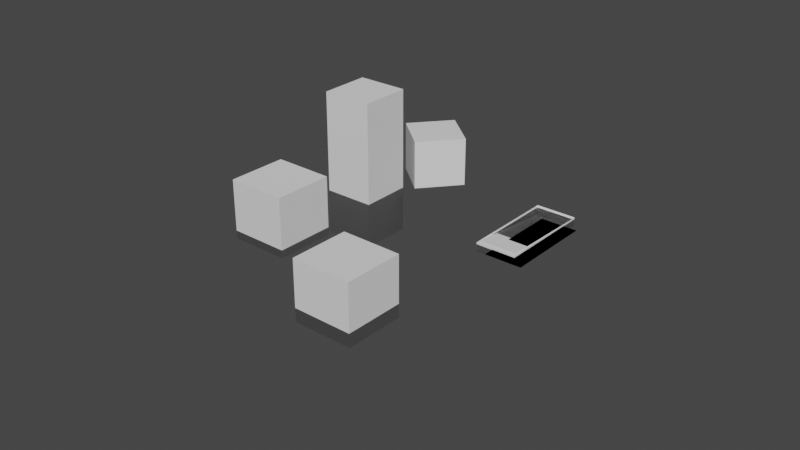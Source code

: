 # Source: cityHub.blend  (saved by Blender 2.82.7; exported with 4.5.12 LTS)
import bpy
from mathutils import Matrix  # noqa: F401  (used for matrix-valued properties, if any)

bpy.ops.wm.read_factory_settings(use_empty=True)
scene = bpy.context.scene
scene.name = 'Scene'

# ---- images (referenced by path relative to the original .blend; pixels are not part of the script)
import os
ASSET_DIR = os.environ.get("B2B_ASSET_DIR", "")  # directory of the original .blend (textures are referenced by path, not embedded)
HERE = os.path.dirname(os.path.abspath(__file__))  # packed textures are extracted next to this script under _unpacked/

def load_image(name, relpath, width, height, colorspace="sRGB"):
    """Load a texture the original file referenced (path relative to the .blend, or extracted next to this script)."""
    p = next((c for c in (os.path.join(HERE, relpath), os.path.join(ASSET_DIR, relpath)) if relpath and os.path.exists(c)), "")
    if p:
        img = bpy.data.images.load(p, check_existing=True)
        img.name = name
    else:  # same state as the original file: an image datablock whose file is absent (Cycles renders it pink)
        img = bpy.data.images.new(name, width, height)
        img.source = "FILE"
        img.filepath = "//" + (relpath or name)
    img.colorspace_settings.name = colorspace
    return img
img_testtexture_png = load_image('testTexture.png', 'testTexture.png', 1024, 1024, 'sRGB')
img_testtre_png = load_image('testTre.png', 'testTre.png', 1024, 1024, 'sRGB')

# ---- materials (node trees are filled in below, after node groups)
mat_material_001 = bpy.data.materials.new('Material.001')
mat_material_001.use_transparent_shadow = False
mat_material_002 = bpy.data.materials.new('Material.002')
mat_material_002.use_transparent_shadow = False

# ---- material node trees
mat_material_001.use_nodes = True; mat_material_001.node_tree.nodes.clear()
_N = mat_material_001.node_tree.nodes; _L = mat_material_001.node_tree.links
n0 = _N.new('ShaderNodeOutputMaterial'); n0.name = 'Material Output'; n0.location = (460, 324)
n1 = _N.new('ShaderNodeBsdfPrincipled'); n1.name = 'Principled BSDF'; n1.location = (170, 324)
n1.distribution = 'GGX'
n1.subsurface_method = 'BURLEY'
n1.inputs[3].default_value = 1.45
n1.inputs[27].default_value = (0.0, 0.0, 0.0, 1.0)
n1.inputs[28].default_value = 1.0
n2 = _N.new('ShaderNodeTexImage'); n2.name = 'Image Texture'; n2.location = (-199, 285)
n2.image = img_testtexture_png
_L.new(n1.outputs[0], n0.inputs[0])
_L.new(n2.outputs[0], n1.inputs[0])
_L.new(n1.outputs[0], n0.inputs[1])
n0.is_active_output = True
mat_material_002.use_nodes = True; mat_material_002.node_tree.nodes.clear()
_N = mat_material_002.node_tree.nodes; _L = mat_material_002.node_tree.links
n0 = _N.new('ShaderNodeOutputMaterial'); n0.name = 'Material Output'; n0.location = (300, 300)
n1 = _N.new('ShaderNodeBsdfPrincipled'); n1.name = 'Principled BSDF'; n1.location = (10, 300)
n1.distribution = 'GGX'
n1.subsurface_method = 'BURLEY'
n1.inputs[3].default_value = 1.45
n1.inputs[27].default_value = (0.0, 0.0, 0.0, 1.0)
n1.inputs[28].default_value = 1.0
n2 = _N.new('ShaderNodeTexImage'); n2.name = 'Image Texture'; n2.location = (-268, 284)
n2.image = img_testtre_png
_L.new(n1.outputs[0], n0.inputs[0])
_L.new(n2.outputs[0], n1.inputs[0])
_L.new(n1.outputs[0], n0.inputs[1])
n0.is_active_output = True

# ---- world
world_world = bpy.data.worlds.new('World'); scene.world = world_world
world_world.use_nodes = True; world_world.node_tree.nodes.clear()
_N = world_world.node_tree.nodes; _L = world_world.node_tree.links
n0 = _N.new('ShaderNodeOutputWorld'); n0.name = 'World Output'; n0.location = (300, 300)
n1 = _N.new('ShaderNodeBackground'); n1.name = 'Background'; n1.location = (10, 300)
n1.inputs[0].default_value = (0.05088, 0.05088, 0.05088, 1.0)
_L.new(n1.outputs[0], n0.inputs[0])
n0.is_active_output = True
world_world.color = (0.05088, 0.05088, 0.05088)
world_world.use_sun_shadow = False
world_world.sun_shadow_jitter_overblur = 0.0

# ---- meshes
me_cylinder = bpy.data.meshes.new('Cylinder')
me_cylinder.from_pydata([(22.07, 53.52, -22.23), (18.43, 44.49, -0.01587), (53.1, 22.17, -22.23), (44.49, 18.43, -0.01587), (53.52, -22.17, -22.23), (44.49, -18.43, -0.01587), (22.17, -53.52, -22.23), (18.43, -44.49, -0.01587), (-22.17, -53.52, -22.23), (-18.43, -44.49, -0.01587), (-53.52, -22.17, -22.23), (-44.49, -18.43, -0.01587), (-53.52, 22.17, -22.23), (-44.49, 18.43, -0.01587), (-22.17, 53.52, -22.23), (-18.43, 44.49, -0.01587), (46.29, 19.18, -4.378), (48.1, 19.92, -8.84), (49.91, 20.67, -13.3), (51.71, 21.42, -17.76), (53.52, 13.3, -22.23), (53.52, 4.434, -22.23), (53.52, -4.434, -22.23), (53.52, -13.3, -22.23), (44.49, -11.06, -0.01587), (44.49, -3.686, -0.01587), (44.49, 3.686, -0.01587), (44.49, 11.06, -0.01587), (46.29, -19.18, -4.378), (48.1, -19.92, -8.84), (49.91, -20.67, -13.3), (51.71, -21.42, -17.76), (-46.29, -19.18, -4.378), (-48.1, -19.92, -8.84), (-49.91, -20.67, -13.3), (-51.71, -21.42, -17.76), (-53.52, -13.3, -22.23), (-53.52, -4.434, -22.23), (-53.52, 4.434, -22.23), (-53.52, 13.3, -22.23), (-44.49, 11.06, -0.01587), (-44.49, 3.686, -0.01587), (-44.49, -3.686, -0.01587), (-44.49, -11.06, -0.01587), (-46.29, 19.18, -4.378), (-48.1, 19.92, -8.84), (-49.91, 20.67, -13.3), (-51.71, 21.42, -17.76), (-51.71, -12.85, -17.76), (-51.71, -4.284, -17.76), (-51.71, 4.284, -17.76), (-51.71, 12.85, -17.76), (-49.91, -12.4, -13.3), (-49.91, -4.134, -13.3), (-49.91, 4.134, -13.3), (-49.91, 12.4, -13.3), (-48.1, -11.95, -8.84), (-48.1, -3.985, -8.84), (-48.1, 3.985, -8.84), (-48.1, 11.95, -8.84), (-46.29, -11.51, -4.378), (-46.29, -3.835, -4.378), (-46.29, 3.835, -4.378), (-46.29, 11.51, -4.378), (51.71, 12.85, -17.76), (51.71, 4.284, -17.76), (51.71, -4.284, -17.76), (51.71, -12.85, -17.76), (49.91, 12.4, -13.3), (49.91, 4.134, -13.3), (49.91, -4.134, -13.3), (49.91, -12.4, -13.3), (48.1, 11.95, -8.84), (48.1, 3.985, -8.84), (48.1, -3.985, -8.84), (48.1, -11.95, -8.84), (46.29, 11.51, -4.378), (46.29, 3.835, -4.378), (46.29, -3.835, -4.378), (46.29, -11.51, -4.378), (52.37, -3.686, 0.1554), (52.37, 3.686, 0.1554), (-52.37, 3.686, 0.1554), (-52.37, -3.686, 0.1554), (-52.52, -3.766, -4.206), (-52.52, 3.766, -4.206), (52.78, 3.766, -4.206), (52.78, -3.766, -4.206), (19.18, -46.29, -4.378), (19.92, -48.1, -8.84), (20.67, -49.91, -13.3), (21.42, -51.71, -17.76), (13.3, -53.52, -22.23), (4.434, -53.52, -22.23), (-4.434, -53.52, -22.23), (-13.3, -53.52, -22.23), (-11.06, -44.49, -0.01587), (-3.686, -44.49, -0.01587), (3.686, -44.49, -0.01587), (11.06, -44.49, -0.01587), (-19.18, -46.29, -4.378), (-19.92, -48.1, -8.84), (-20.67, -49.91, -13.3), (-21.42, -51.71, -17.76), (12.85, -51.71, -17.76), (4.284, -51.71, -17.76), (-4.284, -51.71, -17.76), (-12.85, -51.71, -17.76), (12.4, -49.91, -13.3), (4.134, -49.91, -13.3), (-4.134, -49.91, -13.3), (-12.4, -49.91, -13.3), (11.95, -48.1, -8.84), (3.985, -48.1, -8.84), (-3.985, -48.1, -8.84), (-11.95, -48.1, -8.84), (11.51, -46.29, -4.378), (3.835, -46.29, -4.378), (-3.835, -46.29, -4.378), (-11.51, -46.29, -4.378), (21.34, 51.71, -17.76), (20.61, 49.91, -13.3), (19.88, 48.1, -8.84), (19.16, 46.29, -4.378), (-19.18, 46.29, -4.378), (-19.92, 48.1, -8.84), (-20.67, 49.91, -13.3), (-21.42, 51.71, -17.76), (-13.32, 53.52, -22.23), (-4.473, 53.52, -22.23), (4.375, 53.52, -22.23), (13.22, 53.52, -22.23), (11.06, 44.49, -0.01587), (3.686, 44.49, -0.01587), (-3.686, 44.49, -0.01587), (-11.06, 44.49, -0.01587), (-12.87, 51.71, -17.76), (-4.316, 51.71, -17.76), (4.237, 51.71, -17.76), (12.79, 51.71, -17.76), (-12.42, 49.91, -13.3), (-4.158, 49.91, -13.3), (4.099, 49.91, -13.3), (12.36, 49.91, -13.3), (-11.96, 48.1, -8.84), (-4.001, 48.1, -8.84), (3.961, 48.1, -8.84), (11.92, 48.1, -8.84), (-11.51, 46.29, -4.378), (-3.843, 46.29, -4.378), (3.823, 46.29, -4.378), (11.49, 46.29, -4.378), (-3.686, -55.85, 0.231), (3.686, -55.85, 0.231), (3.714, -55.84, -4.131), (-3.714, -55.84, -4.131), (3.686, 55.85, 0.231), (-3.686, 55.85, 0.231), (-3.722, 55.84, -4.131), (3.703, 55.84, -4.131), (53.52, 4.434, -22.23), (44.49, 3.686, -0.01587), (-53.52, 4.434, -22.23), (-44.49, 3.686, -0.01587), (-51.71, 4.284, -17.76), (-49.91, 4.134, -13.3), (-48.1, 3.985, -8.84), (-46.29, 3.835, -4.378), (51.71, 4.284, -17.76), (49.91, 4.134, -13.3), (48.1, 3.985, -8.84), (46.29, 3.835, -4.378), (31.46, 31.46, -0.01587), (24.94, 37.97, -0.01587), (22.07, 53.52, -22.23), (18.43, 44.49, 0.08446), (53.1, 22.17, -22.23), (44.49, 18.43, 0.08446), (53.52, -22.17, -22.23), (44.49, -18.43, 0.08446), (22.17, -53.52, -22.23), (18.43, -44.49, 0.08446), (-22.17, -53.52, -22.23), (-18.43, -44.49, 0.08446), (-53.52, -22.17, -22.23), (-44.49, -18.43, 0.08446), (-53.52, 22.17, -22.23), (-44.49, 18.43, 0.08446), (-22.17, 53.52, -22.23), (-18.43, 44.49, 0.08446), (46.29, 19.18, -4.378), (48.1, 19.92, -8.84), (49.91, 20.67, -13.3), (51.71, 21.42, -17.76), (46.29, -19.18, -4.378), (48.1, -19.92, -8.84), (49.91, -20.67, -13.3), (51.71, -21.42, -17.76), (-46.29, -19.18, -4.378), (-48.1, -19.92, -8.84), (-49.91, -20.67, -13.3), (-51.71, -21.42, -17.76), (-46.29, 19.18, -4.378), (-48.1, 19.92, -8.84), (-49.91, 20.67, -13.3), (-51.71, 21.42, -17.76), (19.18, -46.29, -4.378), (19.92, -48.1, -8.84), (20.67, -49.91, -13.3), (21.42, -51.71, -17.76), (-19.18, -46.29, -4.378), (-19.92, -48.1, -8.84), (-20.67, -49.91, -13.3), (-21.42, -51.71, -17.76), (21.34, 51.71, -17.76), (20.61, 49.91, -13.3), (19.88, 48.1, -8.84), (19.16, 46.29, -4.378), (-19.18, 46.29, -4.378), (-19.92, 48.1, -8.84), (-20.67, 49.91, -13.3), (-21.42, 51.71, -17.76), (37.59, 37.84, -22.23)], [], [(79, 24, 5, 28), (119, 96, 9, 100), (63, 40, 13, 44), (151, 132, 1, 123), (36, 23, 4, 6, 92, 93, 94, 95, 8, 10), (0, 2, 20, 39, 12, 14, 128, 129, 130, 131), (162, 160, 21, 38), (38, 21, 22, 37), (37, 22, 23, 36), (39, 51, 47, 12), (51, 55, 46, 47), (55, 59, 45, 46), (59, 63, 44, 45), (10, 35, 48, 36), (36, 48, 49, 37), (37, 49, 50, 38), (162, 164, 51, 39), (35, 34, 52, 48), (48, 52, 53, 49), (49, 53, 54, 50), (164, 165, 55, 51), (34, 33, 56, 52), (52, 56, 57, 53), (53, 57, 58, 54), (165, 166, 59, 55), (33, 32, 60, 56), (56, 60, 61, 57), (57, 61, 62, 58), (166, 167, 63, 59), (32, 11, 43, 60), (60, 43, 42, 61), (62, 61, 84, 85), (167, 163, 40, 63), (23, 67, 31, 4), (67, 71, 30, 31), (71, 75, 29, 30), (75, 79, 28, 29), (2, 19, 64, 20), (160, 168, 65, 21), (21, 65, 66, 22), (22, 66, 67, 23), (19, 18, 68, 64), (168, 169, 69, 65), (65, 69, 70, 66), (66, 70, 71, 67), (18, 17, 72, 68), (169, 170, 73, 69), (69, 73, 74, 70), (70, 74, 75, 71), (17, 16, 76, 72), (170, 171, 77, 73), (73, 77, 78, 74), (74, 78, 79, 75), (16, 3, 27, 76), (171, 161, 26, 77), (77, 26, 81, 86), (78, 25, 24, 79), (84, 83, 82, 85), (86, 81, 80, 87), (41, 62, 85, 82), (78, 77, 86, 87), (25, 78, 87, 80), (61, 42, 83, 84), (95, 107, 103, 8), (107, 111, 102, 103), (111, 115, 101, 102), (115, 119, 100, 101), (6, 91, 104, 92), (92, 104, 105, 93), (93, 105, 106, 94), (94, 106, 107, 95), (91, 90, 108, 104), (104, 108, 109, 105), (105, 109, 110, 106), (106, 110, 111, 107), (90, 89, 112, 108), (108, 112, 113, 109), (109, 113, 114, 110), (110, 114, 115, 111), (89, 88, 116, 112), (112, 116, 117, 113), (113, 117, 118, 114), (114, 118, 119, 115), (88, 7, 99, 116), (116, 99, 98, 117), (149, 134, 157, 158), (118, 97, 96, 119), (131, 139, 120, 0), (139, 143, 121, 120), (143, 147, 122, 121), (147, 151, 123, 122), (14, 127, 136, 128), (128, 136, 137, 129), (129, 137, 138, 130), (130, 138, 139, 131), (127, 126, 140, 136), (136, 140, 141, 137), (137, 141, 142, 138), (138, 142, 143, 139), (126, 125, 144, 140), (140, 144, 145, 141), (141, 145, 146, 142), (142, 146, 147, 143), (125, 124, 148, 144), (144, 148, 149, 145), (145, 149, 150, 146), (146, 150, 151, 147), (124, 15, 135, 148), (148, 135, 134, 149), (118, 117, 154, 155), (150, 133, 132, 151), (154, 153, 152, 155), (158, 157, 156, 159), (163, 161, 27, 3, 172, 173, 1, 132, 133, 156, 157, 134, 135, 15, 13, 40), (97, 118, 155, 152), (150, 149, 158, 159), (133, 150, 159, 156), (117, 98, 153, 154), (41, 82, 83, 42, 43, 11, 9, 96, 97, 152, 153, 98, 99, 7, 5, 24, 25, 80, 81, 26, 161, 163), (76, 27, 161, 171), (72, 76, 171, 170), (68, 72, 170, 169), (64, 68, 169, 168), (20, 64, 168, 160), (62, 41, 163, 167), (58, 62, 167, 166), (54, 58, 166, 165), (50, 54, 165, 164), (38, 50, 164, 162), (39, 20, 160, 162), (174, 214, 215, 216, 217, 175, 177, 190, 191, 192, 193, 176, 222), (178, 197, 196, 195, 194, 179, 181, 206, 207, 208, 209, 180), (182, 213, 212, 211, 210, 183, 185, 198, 199, 200, 201, 184), (186, 205, 204, 203, 202, 187, 189, 218, 219, 220, 221, 188)])
me_cylinder.polygons.foreach_set('material_index', [0, 0, 0, 0, 0, 0, 0, 0, 0, 0, 0, 0, 0, 0, 0, 0, 0, 0, 0, 0, 0, 0, 0, 0, 0, 0, 0, 0, 0, 0, 0, 0, 0, 0, 0, 0, 0, 0, 0, 0, 0, 0, 0, 0, 0, 0, 0, 0, 0, 0, 0, 0, 0, 0, 0, 0, 0, 0, 0, 0, 0, 0, 0, 0, 0, 0, 0, 0, 0, 0, 0, 0, 0, 0, 0, 0, 0, 0, 0, 0, 0, 0, 0, 0, 0, 0, 0, 0, 0, 0, 0, 0, 0, 0, 0, 0, 0, 0, 0, 0, 0, 0, 0, 0, 0, 0, 0, 0, 0, 0, 0, 0, 0, 0, 0, 0, 0, 0, 0, 0, 0, 0, 0, 0, 0, 0, 0, 0, 0, 0, 1, 1, 1, 1])
_uv = me_cylinder.uv_layers.new(name='UVMap')
_uv.uv.foreach_set('vector', [0.775, 0.9, 0.775, 1.0, 0.75, 1.0, 0.75, 0.9, 0.525, 0.9, 0.525, 1.0, 0.5, 1.0, 0.5, 0.9, 0.275, 0.9, 0.275, 1.0, 0.25, 1.0, 0.25, 0.9, 0.025, 0.9, 0.025, 1.0, 0.0, 1.0, 0.0, 0.9, 0.5662, 0.1142, 0.9759, 0.2839, 0.99, 0.25, 0.9197, 0.08029, 0.8858, 0.06624, 0.8518, 0.05218, 0.8179, 0.03812, 0.7839, 0.02406, 0.75, 0.01, 0.5803, 0.08029, 0.75, 0.49, 0.9197, 0.4197, 0.9338, 0.3858, 0.5241, 0.2161, 0.51, 0.25, 0.5803, 0.4197, 0.6142, 0.4338, 0.6482, 0.4478, 0.6821, 0.4619, 0.7161, 0.4759, 0.5381, 0.1821, 0.9478, 0.3518, 0.9478, 0.3518, 0.5381, 0.1821, 0.5381, 0.1821, 0.9478, 0.3518, 0.9619, 0.3179, 0.5522, 0.1482, 0.5522, 0.1482, 0.9619, 0.3179, 0.9759, 0.2839, 0.5662, 0.1142, 0.275, 0.5, 0.275, 0.6, 0.25, 0.6, 0.25, 0.5, 0.275, 0.6, 0.275, 0.7, 0.25, 0.7, 0.25, 0.6, 0.275, 0.7, 0.275, 0.8, 0.25, 0.8, 0.25, 0.7, 0.275, 0.8, 0.275, 0.9, 0.25, 0.9, 0.25, 0.8, 0.375, 0.5, 0.375, 0.6, 0.35, 0.6, 0.35, 0.5, 0.35, 0.5, 0.35, 0.6, 0.325, 0.6, 0.325, 0.5, 0.325, 0.5, 0.325, 0.6, 0.3, 0.6, 0.3, 0.5, 0.3, 0.5, 0.3, 0.6, 0.275, 0.6, 0.275, 0.5, 0.375, 0.6, 0.375, 0.7, 0.35, 0.7, 0.35, 0.6, 0.35, 0.6, 0.35, 0.7, 0.325, 0.7, 0.325, 0.6, 0.325, 0.6, 0.325, 0.7, 0.3, 0.7, 0.3, 0.6, 0.3, 0.6, 0.3, 0.7, 0.275, 0.7, 0.275, 0.6, 0.375, 0.7, 0.375, 0.8, 0.35, 0.8, 0.35, 0.7, 0.35, 0.7, 0.35, 0.8, 0.325, 0.8, 0.325, 0.7, 0.325, 0.7, 0.325, 0.8, 0.3, 0.8, 0.3, 0.7, 0.3, 0.7, 0.3, 0.8, 0.275, 0.8, 0.275, 0.7, 0.375, 0.8, 0.375, 0.9, 0.35, 0.9, 0.35, 0.8, 0.35, 0.8, 0.35, 0.9, 0.325, 0.9, 0.325, 0.8, 0.325, 0.8, 0.325, 0.9, 0.3, 0.9, 0.3, 0.8, 0.3, 0.8, 0.3, 0.9, 0.275, 0.9, 0.275, 0.8, 0.375, 0.9, 0.375, 1.0, 0.35, 1.0, 0.35, 0.9, 0.35, 0.9, 0.35, 1.0, 0.325, 1.0, 0.325, 0.9, 0.3, 0.9, 0.325, 0.9, 0.325, 0.9, 0.3, 0.9, 0.3, 0.9, 0.3, 1.0, 0.275, 1.0, 0.275, 0.9, 0.775, 0.5, 0.775, 0.6, 0.75, 0.6, 0.75, 0.5, 0.775, 0.6, 0.775, 0.7, 0.75, 0.7, 0.75, 0.6, 0.775, 0.7, 0.775, 0.8, 0.75, 0.8, 0.75, 0.7, 0.775, 0.8, 0.775, 0.9, 0.75, 0.9, 0.75, 0.8, 0.875, 0.5, 0.875, 0.6, 0.85, 0.6, 0.85, 0.5, 0.825, 0.5, 0.825, 0.6, 0.825, 0.6, 0.825, 0.5, 0.825, 0.5, 0.825, 0.6, 0.8, 0.6, 0.8, 0.5, 0.8, 0.5, 0.8, 0.6, 0.775, 0.6, 0.775, 0.5, 0.875, 0.6, 0.875, 0.7, 0.85, 0.7, 0.85, 0.6, 0.825, 0.6, 0.825, 0.7, 0.825, 0.7, 0.825, 0.6, 0.825, 0.6, 0.825, 0.7, 0.8, 0.7, 0.8, 0.6, 0.8, 0.6, 0.8, 0.7, 0.775, 0.7, 0.775, 0.6, 0.875, 0.7, 0.875, 0.8, 0.85, 0.8, 0.85, 0.7, 0.825, 0.7, 0.825, 0.8, 0.825, 0.8, 0.825, 0.7, 0.825, 0.7, 0.825, 0.8, 0.8, 0.8, 0.8, 0.7, 0.8, 0.7, 0.8, 0.8, 0.775, 0.8, 0.775, 0.7, 0.875, 0.8, 0.875, 0.9, 0.85, 0.9, 0.85, 0.8, 0.825, 0.8, 0.825, 0.9, 0.825, 0.9, 0.825, 0.8, 0.825, 0.8, 0.825, 0.9, 0.8, 0.9, 0.8, 0.8, 0.8, 0.8, 0.8, 0.9, 0.775, 0.9, 0.775, 0.8, 0.875, 0.9, 0.875, 1.0, 0.85, 1.0, 0.85, 0.9, 0.825, 0.9, 0.825, 1.0, 0.825, 1.0, 0.825, 0.9, 0.825, 0.9, 0.825, 1.0, 0.825, 1.0, 0.825, 0.9, 0.8, 0.9, 0.8, 1.0, 0.775, 1.0, 0.775, 0.9, 0.325, 0.9, 0.325, 1.0, 0.3, 1.0, 0.3, 0.9, 0.825, 0.9, 0.825, 1.0, 0.8, 1.0, 0.8, 0.9, 0.3, 1.0, 0.3, 0.9, 0.3, 0.9, 0.3, 1.0, 0.8, 0.9, 0.825, 0.9, 0.825, 0.9, 0.8, 0.9, 0.8, 1.0, 0.8, 0.9, 0.8, 0.9, 0.8, 1.0, 0.325, 0.9, 0.325, 1.0, 0.325, 1.0, 0.325, 0.9, 0.525, 0.5, 0.525, 0.6, 0.5, 0.6, 0.5, 0.5, 0.525, 0.6, 0.525, 0.7, 0.5, 0.7, 0.5, 0.6, 0.525, 0.7, 0.525, 0.8, 0.5, 0.8, 0.5, 0.7, 0.525, 0.8, 0.525, 0.9, 0.5, 0.9, 0.5, 0.8, 0.625, 0.5, 0.625, 0.6, 0.6, 0.6, 0.6, 0.5, 0.6, 0.5, 0.6, 0.6, 0.575, 0.6, 0.575, 0.5, 0.575, 0.5, 0.575, 0.6, 0.55, 0.6, 0.55, 0.5, 0.55, 0.5, 0.55, 0.6, 0.525, 0.6, 0.525, 0.5, 0.625, 0.6, 0.625, 0.7, 0.6, 0.7, 0.6, 0.6, 0.6, 0.6, 0.6, 0.7, 0.575, 0.7, 0.575, 0.6, 0.575, 0.6, 0.575, 0.7, 0.55, 0.7, 0.55, 0.6, 0.55, 0.6, 0.55, 0.7, 0.525, 0.7, 0.525, 0.6, 0.625, 0.7, 0.625, 0.8, 0.6, 0.8, 0.6, 0.7, 0.6, 0.7, 0.6, 0.8, 0.575, 0.8, 0.575, 0.7, 0.575, 0.7, 0.575, 0.8, 0.55, 0.8, 0.55, 0.7, 0.55, 0.7, 0.55, 0.8, 0.525, 0.8, 0.525, 0.7, 0.625, 0.8, 0.625, 0.9, 0.6, 0.9, 0.6, 0.8, 0.6, 0.8, 0.6, 0.9, 0.575, 0.9, 0.575, 0.8, 0.575, 0.8, 0.575, 0.9, 0.55, 0.9, 0.55, 0.8, 0.55, 0.8, 0.55, 0.9, 0.525, 0.9, 0.525, 0.8, 0.625, 0.9, 0.625, 1.0, 0.6, 1.0, 0.6, 0.9, 0.6, 0.9, 0.6, 1.0, 0.575, 1.0, 0.575, 0.9, 0.075, 0.9, 0.075, 1.0, 0.075, 1.0, 0.075, 0.9, 0.55, 0.9, 0.55, 1.0, 0.525, 1.0, 0.525, 0.9, 0.025, 0.5, 0.025, 0.6, 0.0, 0.6, 0.0, 0.5, 0.025, 0.6, 0.025, 0.7, 0.0, 0.7, 0.0, 0.6, 0.025, 0.7, 0.025, 0.8, 0.0, 0.8, 0.0, 0.7, 0.025, 0.8, 0.025, 0.9, 0.0, 0.9, 0.0, 0.8, 0.125, 0.5, 0.125, 0.6, 0.1, 0.6, 0.1, 0.5, 0.1, 0.5, 0.1, 0.6, 0.075, 0.6, 0.075, 0.5, 0.075, 0.5, 0.075, 0.6, 0.05, 0.6, 0.05, 0.5, 0.05, 0.5, 0.05, 0.6, 0.025, 0.6, 0.025, 0.5, 0.125, 0.6, 0.125, 0.7, 0.1, 0.7, 0.1, 0.6, 0.1, 0.6, 0.1, 0.7, 0.075, 0.7, 0.075, 0.6, 0.075, 0.6, 0.075, 0.7, 0.05, 0.7, 0.05, 0.6, 0.05, 0.6, 0.05, 0.7, 0.025, 0.7, 0.025, 0.6, 0.125, 0.7, 0.125, 0.8, 0.1, 0.8, 0.1, 0.7, 0.1, 0.7, 0.1, 0.8, 0.075, 0.8, 0.075, 0.7, 0.075, 0.7, 0.075, 0.8, 0.05, 0.8, 0.05, 0.7, 0.05, 0.7, 0.05, 0.8, 0.025, 0.8, 0.025, 0.7, 0.125, 0.8, 0.125, 0.9, 0.1, 0.9, 0.1, 0.8, 0.1, 0.8, 0.1, 0.9, 0.075, 0.9, 0.075, 0.8, 0.075, 0.8, 0.075, 0.9, 0.05, 0.9, 0.05, 0.8, 0.05, 0.8, 0.05, 0.9, 0.025, 0.9, 0.025, 0.8, 0.125, 0.9, 0.125, 1.0, 0.1, 1.0, 0.1, 0.9, 0.1, 0.9, 0.1, 1.0, 0.075, 1.0, 0.075, 0.9, 0.55, 0.9, 0.575, 0.9, 0.575, 0.9, 0.55, 0.9, 0.05, 0.9, 0.05, 1.0, 0.025, 1.0, 0.025, 0.9, 0.575, 0.9, 0.575, 1.0, 0.55, 1.0, 0.55, 0.9, 0.075, 0.9, 0.075, 1.0, 0.05, 1.0, 0.05, 0.9, -4.291, -1.052, 4.985, 2.791, 4.667, 3.559, 4.349, 4.328, 2.428, 5.124, 1.467, 5.522, 0.5062, 5.92, -0.2623, 5.601, -1.031, 5.283, -1.031, 5.283, -1.799, 4.965, -1.799, 4.965, -2.568, 4.646, -3.336, 4.328, -4.928, 0.4854, -4.61, -0.2831, 0.55, 1.0, 0.55, 0.9, 0.55, 0.9, 0.55, 1.0, 0.05, 0.9, 0.075, 0.9, 0.075, 0.9, 0.05, 0.9, 0.05, 1.0, 0.05, 0.9, 0.05, 0.9, 0.05, 1.0, 0.575, 0.9, 0.575, 1.0, 0.575, 1.0, 0.575, 0.9, -4.291, -1.052, -4.291, -1.052, -3.973, -1.82, -3.973, -1.82, -3.655, -2.589, -3.336, -3.357, 0.5062, -4.949, 1.275, -4.63, 2.043, -4.312, 2.043, -4.312, 2.812, -3.994, 2.812, -3.994, 3.58, -3.675, 4.349, -3.357, 5.94, 0.4854, 5.622, 1.254, 5.304, 2.022, 5.304, 2.022, 4.985, 2.791, 4.985, 2.791, 4.985, 2.791, -4.291, -1.052, 0.85, 0.9, 0.85, 1.0, 0.825, 1.0, 0.825, 0.9, 0.85, 0.8, 0.85, 0.9, 0.825, 0.9, 0.825, 0.8, 0.85, 0.7, 0.85, 0.8, 0.825, 0.8, 0.825, 0.7, 0.85, 0.6, 0.85, 0.7, 0.825, 0.7, 0.825, 0.6, 0.85, 0.5, 0.85, 0.6, 0.825, 0.6, 0.825, 0.5, 0.3, 0.9, 0.3, 1.0, 0.3, 1.0, 0.3, 0.9, 0.3, 0.8, 0.3, 0.9, 0.3, 0.9, 0.3, 0.8, 0.3, 0.7, 0.3, 0.8, 0.3, 0.8, 0.3, 0.7, 0.3, 0.6, 0.3, 0.7, 0.3, 0.7, 0.3, 0.6, 0.3, 0.5, 0.3, 0.6, 0.3, 0.6, 0.3, 0.5, 0.5241, 0.2161, 0.9338, 0.3858, 0.9478, 0.3518, 0.5381, 0.1821, 0.9961, 0.003045, 0.9961, 0.1671, 0.9961, 0.4335, 0.9961, 0.6999, 0.9961, 0.9157, 0.9961, 0.9945, 0.8556, 0.9945, 0.8556, 0.9157, 0.8556, 0.6999, 0.8556, 0.4335, 0.8556, 0.1671, 0.8556, 0.003045, 0.9259, 0.003045, 0.715, 0.003045, 0.715, 0.1671, 0.715, 0.4335, 0.715, 0.6999, 0.715, 0.9157, 0.715, 0.9945, 0.5744, 0.9945, 0.5744, 0.9157, 0.5744, 0.6999, 0.5744, 0.4335, 0.5744, 0.1671, 0.5744, 0.003045, 0.4339, 0.003045, 0.4339, 0.1671, 0.4339, 0.4335, 0.4339, 0.6999, 0.4339, 0.9157, 0.4339, 0.9945, 0.2933, 0.9945, 0.2933, 0.9157, 0.2933, 0.6999, 0.2933, 0.4335, 0.2933, 0.1671, 0.2933, 0.003045, 0.252, 0.003045, 0.252, 0.1671, 0.252, 0.4335, 0.252, 0.6999, 0.252, 0.9157, 0.252, 0.9945, 0.0122, 0.9945, 0.0122, 0.9157, 0.0122, 0.6999, 0.0122, 0.4335, 0.0122, 0.1671, 0.0122, 0.003045])
me_cylinder.materials.append(mat_material_001)
me_cylinder.materials.append(mat_material_002)
me_cylinder.use_remesh_fix_poles = True
me_cylinder.use_remesh_preserve_attributes = False
me_cylinder.use_mirror_vertex_groups = False
me_cylinder.update()
me_cube = bpy.data.meshes.new('Cube')
me_cube.from_pydata([(-1.0, -1.0, -1.0), (-1.0, -1.0, 1.0), (-1.0, 1.0, -1.0), (-1.0, 1.0, 1.0), (1.0, -1.0, -1.0), (1.0, -1.0, 1.0), (1.0, 1.0, -1.0), (1.0, 1.0, 1.0)], [], [(0, 1, 3, 2), (2, 3, 7, 6), (6, 7, 5, 4), (4, 5, 1, 0), (2, 6, 4, 0), (7, 3, 1, 5)])
_uv = me_cube.uv_layers.new(name='UVMap')
_uv.uv.foreach_set('vector', [0.375, 0.0, 0.625, 0.0, 0.625, 0.25, 0.375, 0.25, 0.375, 0.25, 0.625, 0.25, 0.625, 0.5, 0.375, 0.5, 0.375, 0.5, 0.625, 0.5, 0.625, 0.75, 0.375, 0.75, 0.375, 0.75, 0.625, 0.75, 0.625, 1.0, 0.375, 1.0, 0.125, 0.5, 0.375, 0.5, 0.375, 0.75, 0.125, 0.75, 0.625, 0.5, 0.875, 0.5, 0.875, 0.75, 0.625, 0.75])
me_cube.use_remesh_fix_poles = True
me_cube.use_remesh_preserve_attributes = False
me_cube.use_mirror_vertex_groups = False
me_cube.update()
me_cube_003 = bpy.data.meshes.new('Cube.003')
me_cube_003.from_pydata([(-1.0, -1.0, -1.0), (-1.0, -1.0, 1.0), (-1.0, 1.0, -1.0), (-1.0, 1.0, 1.0), (1.0, -1.0, -1.0), (1.0, -1.0, 1.0), (1.0, 1.0, -1.0), (1.0, 1.0, 1.0)], [], [(0, 1, 3, 2), (2, 3, 7, 6), (6, 7, 5, 4), (4, 5, 1, 0), (2, 6, 4, 0), (7, 3, 1, 5)])
_uv = me_cube_003.uv_layers.new(name='UVMap')
_uv.uv.foreach_set('vector', [0.375, 0.0, 0.625, 0.0, 0.625, 0.25, 0.375, 0.25, 0.375, 0.25, 0.625, 0.25, 0.625, 0.5, 0.375, 0.5, 0.375, 0.5, 0.625, 0.5, 0.625, 0.75, 0.375, 0.75, 0.375, 0.75, 0.625, 0.75, 0.625, 1.0, 0.375, 1.0, 0.125, 0.5, 0.375, 0.5, 0.375, 0.75, 0.125, 0.75, 0.625, 0.5, 0.875, 0.5, 0.875, 0.75, 0.625, 0.75])
me_cube_003.use_remesh_fix_poles = True
me_cube_003.use_remesh_preserve_attributes = False
me_cube_003.use_mirror_vertex_groups = False
me_cube_003.update()
me_cube_004 = bpy.data.meshes.new('Cube.004')
me_cube_004.from_pydata([(-1.0, -1.0, -1.0), (-1.0, -1.0, 1.0), (-1.0, 1.0, -1.0), (-1.0, 1.0, 1.0), (1.0, -1.0, -1.0), (1.0, -1.0, 1.0), (1.0, 1.0, -1.0), (1.0, 1.0, 1.0)], [], [(0, 1, 3, 2), (2, 3, 7, 6), (6, 7, 5, 4), (4, 5, 1, 0), (2, 6, 4, 0), (7, 3, 1, 5)])
_uv = me_cube_004.uv_layers.new(name='UVMap')
_uv.uv.foreach_set('vector', [0.375, 0.0, 0.625, 0.0, 0.625, 0.25, 0.375, 0.25, 0.375, 0.25, 0.625, 0.25, 0.625, 0.5, 0.375, 0.5, 0.375, 0.5, 0.625, 0.5, 0.625, 0.75, 0.375, 0.75, 0.375, 0.75, 0.625, 0.75, 0.625, 1.0, 0.375, 1.0, 0.125, 0.5, 0.375, 0.5, 0.375, 0.75, 0.125, 0.75, 0.625, 0.5, 0.875, 0.5, 0.875, 0.75, 0.625, 0.75])
me_cube_004.use_remesh_fix_poles = True
me_cube_004.use_remesh_preserve_attributes = False
me_cube_004.use_mirror_vertex_groups = False
me_cube_004.update()
me_cube_005 = bpy.data.meshes.new('Cube.005')
me_cube_005.from_pydata([(-1.0, -1.0, -1.0), (-1.0, -1.0, 1.0), (-1.0, 1.0, -1.0), (-1.0, 1.0, 1.0), (1.0, -1.0, -1.0), (1.0, -1.0, 1.0), (1.0, 1.0, -1.0), (1.0, 1.0, 1.0)], [], [(0, 1, 3, 2), (2, 3, 7, 6), (6, 7, 5, 4), (4, 5, 1, 0), (2, 6, 4, 0), (7, 3, 1, 5)])
_uv = me_cube_005.uv_layers.new(name='UVMap')
_uv.uv.foreach_set('vector', [0.375, 0.0, 0.625, 0.0, 0.625, 0.25, 0.375, 0.25, 0.375, 0.25, 0.625, 0.25, 0.625, 0.5, 0.375, 0.5, 0.375, 0.5, 0.625, 0.5, 0.625, 0.75, 0.375, 0.75, 0.375, 0.75, 0.625, 0.75, 0.625, 1.0, 0.375, 1.0, 0.125, 0.5, 0.375, 0.5, 0.375, 0.75, 0.125, 0.75, 0.625, 0.5, 0.875, 0.5, 0.875, 0.75, 0.625, 0.75])
me_cube_005.use_remesh_fix_poles = True
me_cube_005.use_remesh_preserve_attributes = False
me_cube_005.use_mirror_vertex_groups = False
me_cube_005.update()
me_cube_006 = bpy.data.meshes.new('Cube.006')
me_cube_006.from_pydata([(-1.0, -1.0, -1.0), (-1.0, 1.0, -1.0), (1.0, -1.0, -1.0), (1.0, 1.0, -1.0), (-0.9116, -0.9116, 1.0), (-1.0, -1.0, 0.9116), (-0.9116, 0.9116, -0.6811), (-1.0, 1.0, 0.9116), (0.9116, -0.9116, 1.0), (1.0, -1.0, 0.9116), (0.9116, 0.9116, -0.6811), (1.0, 1.0, 0.9116)], [], [(10, 6, 4, 8), (3, 11, 9, 2), (0, 5, 7, 1), (1, 3, 2, 0), (1, 7, 11, 3), (4, 6, 7, 5), (6, 10, 11, 7), (10, 8, 9, 11), (8, 4, 5, 9), (2, 9, 5, 0)])
_uv = me_cube_006.uv_layers.new(name='UVMap')
_uv.uv.foreach_set('vector', [0.6361, 0.5111, 0.8639, 0.5111, 0.8639, 0.7389, 0.6361, 0.7389, 0.375, 0.5, 0.6139, 0.5, 0.6139, 0.75, 0.375, 0.75, 0.375, 0.0, 0.6139, 0.0, 0.6139, 0.25, 0.375, 0.25, 0.125, 0.5, 0.375, 0.5, 0.375, 0.75, 0.125, 0.75, 0.375, 0.25, 0.6139, 0.25, 0.6139, 0.5, 0.375, 0.5, 0.8639, 0.7389, 0.8639, 0.5111, 0.875, 0.5, 0.875, 0.75, 0.8639, 0.5111, 0.6361, 0.5111, 0.625, 0.5, 0.875, 0.5, 0.6361, 0.5111, 0.6361, 0.7389, 0.6139, 0.75, 0.6139, 0.5, 0.6361, 0.7389, 0.8639, 0.7389, 0.875, 0.75, 0.625, 0.75, 0.375, 0.75, 0.6139, 0.75, 0.6139, 1.0, 0.375, 1.0])
me_cube_006.use_remesh_fix_poles = True
me_cube_006.use_remesh_preserve_attributes = False
me_cube_006.use_mirror_vertex_groups = False
me_cube_006.update()
me_plane_002 = bpy.data.meshes.new('Plane.002')
me_plane_002.from_pydata([(-1.0, -1.0, -0.0001827), (1.0, -1.0, -0.0001827), (-1.0, 1.0, -0.0001827), (1.0, 1.0, -0.0001827), (-0.8056, 0.8056, -0.0001827), (-0.8056, -0.8056, -0.0001827), (0.8056, -0.8056, -0.0001827), (0.8056, 0.8056, -0.0001827)], [], [(0, 2, 3, 1), (5, 6, 7, 4), (3, 2, 4, 7), (0, 1, 6, 5), (1, 3, 7, 6), (2, 0, 5, 4)])
_uv = me_plane_002.uv_layers.new(name='UVMap')
_uv.uv.foreach_set('vector', [0.0, 0.0, 0.0, 1.0, 1.0, 1.0, 1.0, 0.0, 0.0, 0.0, 1.0, 0.0, 1.0, 1.0, 0.0, 1.0, 1.0, 1.0, 0.0, 1.0, 0.0, 1.0, 1.0, 1.0, 0.0, 0.0, 1.0, 0.0, 1.0, 0.0, 0.0, 0.0, 1.0, 0.0, 1.0, 1.0, 1.0, 1.0, 1.0, 0.0, 0.0, 1.0, 0.0, 0.0, 0.0, 0.0, 0.0, 1.0])
me_plane_002.use_remesh_fix_poles = True
me_plane_002.use_remesh_preserve_attributes = False
me_plane_002.use_mirror_vertex_groups = False
me_plane_002.update()

# ---- objects
ob_cylinder = bpy.data.objects.new('Cylinder', me_cylinder)
ob_cube = bpy.data.objects.new('Cube', me_cube)
ob_cube_001 = bpy.data.objects.new('Cube.001', me_cube_003)
ob_cube_002 = bpy.data.objects.new('Cube.002', me_cube_004)
ob_cube_003 = bpy.data.objects.new('Cube.003', me_cube_005)
ob_cube_004 = bpy.data.objects.new('Cube.004', me_cube_006)
ob_plane = bpy.data.objects.new('Plane', me_plane_002)

# ---- transforms, parenting, visibility, modifiers, constraints
ob_cylinder.location = (0.0, 0.0, 0.0)
ob_cylinder.rotation_mode = 'XZY'
ob_cylinder.lineart.crease_threshold = 0.0
ob_cube.location = (-22.74, 13.71, 7.428)
ob_cube.scale = (6.726, 6.726, 19.47)
ob_cube.lineart.crease_threshold = 0.0
ob_cube_001.location = (-14.05, 31.17, 6.298)
ob_cube_001.rotation_euler = (0.0, -0.0, 0.8658)
ob_cube_001.scale = (6.587, 6.587, 6.587)
ob_cube_001.lineart.crease_threshold = 0.0
ob_cube_002.location = (-23.31, -16.04, 5.641)
ob_cube_002.rotation_euler = (0.0, -0.0, -0.01259)
ob_cube_002.scale = (7.76, 7.76, 7.76)
ob_cube_002.lineart.crease_threshold = 0.0
ob_cube_003.location = (12.5, -32.46, 4.268)
ob_cube_003.rotation_euler = (0.0, -0.0, -0.01259)
ob_cube_003.scale = (7.76, 7.76, 7.76)
ob_cube_003.lineart.crease_threshold = 0.0
ob_cube_004.location = (22.46, 20.33, -0.6709)
ob_cube_004.scale = (5.37, 12.88, 1.225)
ob_cube_004.lineart.crease_threshold = 0.0
ob_plane.location = (26.55, 16.36, 0.08509)
ob_plane.scale = (4.938, 11.83, 3.493)
ob_plane.lineart.crease_threshold = 0.0

# ---- collection membership
scene.collection.objects.link(ob_cylinder)
scene.collection.objects.link(ob_cube)
scene.collection.objects.link(ob_cube_001)
scene.collection.objects.link(ob_cube_002)
scene.collection.objects.link(ob_cube_003)
scene.collection.objects.link(ob_cube_004)
scene.collection.objects.link(ob_plane)

# ---- scene / render settings (as saved in the file)
scene.frame_start = 1; scene.frame_end = 250; scene.frame_set(2)
scene.render.engine = 'BLENDER_EEVEE_NEXT'
scene.cycles.use_denoising = False
scene.cycles.samples = 128
scene.cycles.sampling_pattern = 'TABULATED_SOBOL'
scene.cycles.use_adaptive_sampling = False
scene.cycles.use_light_tree = False
scene.view_settings.view_transform = 'Filmic'
bpy.context.view_layer.update()

# ---- added for rendering (the .blend has no active camera and no usable light): camera, sun
cam_auto = bpy.data.cameras.new('AutoCamera')
cam_auto.lens = 50.0
cam_auto.sensor_width = 36.0
cam_auto.clip_end = 2635.7
ob_auto_camera = bpy.data.objects.new('AutoCamera', cam_auto)
scene.collection.objects.link(ob_auto_camera)
ob_auto_camera.location = (150.183, -180.219, 122.484)
ob_auto_camera.rotation_euler = (1.09748, -7.21219e-08, 0.694738)
scene.camera = ob_auto_camera
light_auto_sun = bpy.data.lights.new('AutoSun', 'SUN')
light_auto_sun.energy = 3.0
light_auto_sun.angle = 0.0523599
ob_auto_sun = bpy.data.objects.new('AutoSun', light_auto_sun)
scene.collection.objects.link(ob_auto_sun)
ob_auto_sun.rotation_euler = (0.872665, 0.174533, 0.523599)
bpy.context.view_layer.update()
